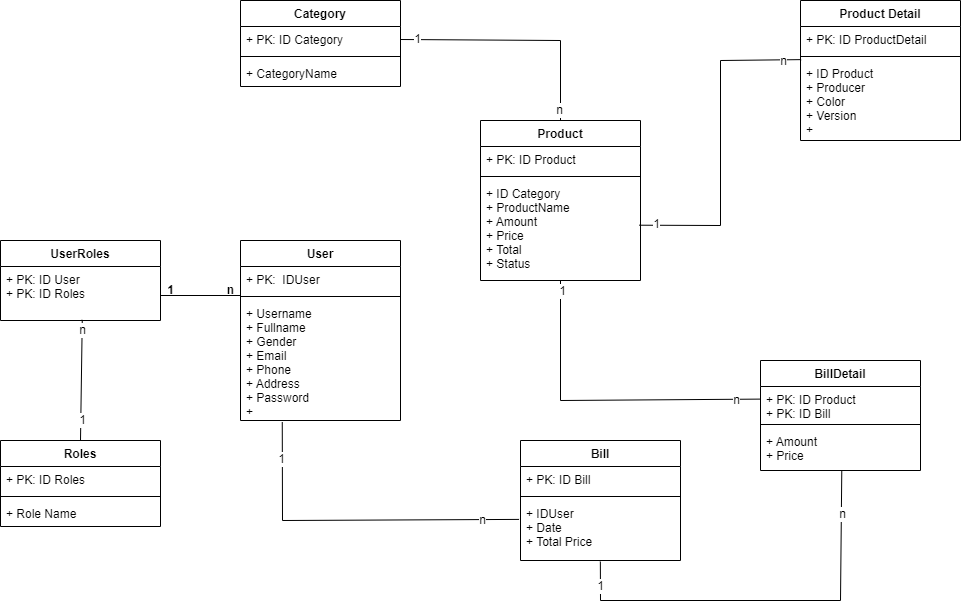

The diagram above was exported from draw.io. Its source (the exported page's mxGraphModel, read from the mxfile embedded in the PNG):
<mxGraphModel dx="850" dy="1602" grid="1" gridSize="10" guides="1" tooltips="1" connect="1" arrows="1" fold="1" page="1" pageScale="1" pageWidth="827" pageHeight="1169" math="0" shadow="0">
  <root>
    <mxCell id="WIyWlLk6GJQsqaUBKTNV-0" />
    <mxCell id="WIyWlLk6GJQsqaUBKTNV-1" parent="WIyWlLk6GJQsqaUBKTNV-0" />
    <mxCell id="a3PVc0dj_bv3JrLKZaO9-0" value="User" style="swimlane;fontStyle=1;align=center;verticalAlign=top;childLayout=stackLayout;horizontal=1;startSize=26;horizontalStack=0;resizeParent=1;resizeParentMax=0;resizeLast=0;collapsible=1;marginBottom=0;" parent="WIyWlLk6GJQsqaUBKTNV-1" vertex="1">
      <mxGeometry x="280" y="120" width="160" height="180" as="geometry" />
    </mxCell>
    <mxCell id="a3PVc0dj_bv3JrLKZaO9-1" value="+ PK:  IDUser" style="text;strokeColor=none;fillColor=none;align=left;verticalAlign=top;spacingLeft=4;spacingRight=4;overflow=hidden;rotatable=0;points=[[0,0.5],[1,0.5]];portConstraint=eastwest;" parent="a3PVc0dj_bv3JrLKZaO9-0" vertex="1">
      <mxGeometry y="26" width="160" height="26" as="geometry" />
    </mxCell>
    <mxCell id="a3PVc0dj_bv3JrLKZaO9-2" value="" style="line;strokeWidth=1;fillColor=none;align=left;verticalAlign=middle;spacingTop=-1;spacingLeft=3;spacingRight=3;rotatable=0;labelPosition=right;points=[];portConstraint=eastwest;" parent="a3PVc0dj_bv3JrLKZaO9-0" vertex="1">
      <mxGeometry y="52" width="160" height="8" as="geometry" />
    </mxCell>
    <mxCell id="a3PVc0dj_bv3JrLKZaO9-3" value="+ Username&#10;+ Fullname&#10;+ Gender&#10;+ Email&#10;+ Phone&#10;+ Address&#10;+ Password&#10;+ " style="text;strokeColor=none;fillColor=none;align=left;verticalAlign=top;spacingLeft=4;spacingRight=4;overflow=hidden;rotatable=0;points=[[0,0.5],[1,0.5]];portConstraint=eastwest;" parent="a3PVc0dj_bv3JrLKZaO9-0" vertex="1">
      <mxGeometry y="60" width="160" height="120" as="geometry" />
    </mxCell>
    <mxCell id="a3PVc0dj_bv3JrLKZaO9-8" value="UserRoles" style="swimlane;fontStyle=1;align=center;verticalAlign=top;childLayout=stackLayout;horizontal=1;startSize=26;horizontalStack=0;resizeParent=1;resizeParentMax=0;resizeLast=0;collapsible=1;marginBottom=0;" parent="WIyWlLk6GJQsqaUBKTNV-1" vertex="1">
      <mxGeometry x="40" y="120" width="160" height="80" as="geometry" />
    </mxCell>
    <mxCell id="a3PVc0dj_bv3JrLKZaO9-9" value="+ PK: ID User&#10;+ PK: ID Roles&#10;" style="text;strokeColor=none;fillColor=none;align=left;verticalAlign=top;spacingLeft=4;spacingRight=4;overflow=hidden;rotatable=0;points=[[0,0.5],[1,0.5]];portConstraint=eastwest;" parent="a3PVc0dj_bv3JrLKZaO9-8" vertex="1">
      <mxGeometry y="26" width="160" height="54" as="geometry" />
    </mxCell>
    <mxCell id="a3PVc0dj_bv3JrLKZaO9-12" value="" style="line;strokeWidth=1;fillColor=none;align=left;verticalAlign=middle;spacingTop=-1;spacingLeft=3;spacingRight=3;rotatable=0;labelPosition=right;points=[];portConstraint=eastwest;" parent="WIyWlLk6GJQsqaUBKTNV-1" vertex="1">
      <mxGeometry x="200" y="171" width="80" height="8" as="geometry" />
    </mxCell>
    <mxCell id="a3PVc0dj_bv3JrLKZaO9-13" value="n" style="text;html=1;align=center;verticalAlign=middle;resizable=0;points=[];autosize=1;strokeColor=none;fillColor=none;fontStyle=1" parent="WIyWlLk6GJQsqaUBKTNV-1" vertex="1">
      <mxGeometry x="260" y="160" width="20" height="20" as="geometry" />
    </mxCell>
    <mxCell id="a3PVc0dj_bv3JrLKZaO9-14" value="1" style="text;html=1;align=center;verticalAlign=middle;resizable=0;points=[];autosize=1;strokeColor=none;fillColor=none;fontStyle=1" parent="WIyWlLk6GJQsqaUBKTNV-1" vertex="1">
      <mxGeometry x="200" y="160" width="20" height="20" as="geometry" />
    </mxCell>
    <mxCell id="a3PVc0dj_bv3JrLKZaO9-15" value="Roles" style="swimlane;fontStyle=1;align=center;verticalAlign=top;childLayout=stackLayout;horizontal=1;startSize=26;horizontalStack=0;resizeParent=1;resizeParentMax=0;resizeLast=0;collapsible=1;marginBottom=0;" parent="WIyWlLk6GJQsqaUBKTNV-1" vertex="1">
      <mxGeometry x="40" y="320" width="160" height="86" as="geometry" />
    </mxCell>
    <mxCell id="a3PVc0dj_bv3JrLKZaO9-16" value="+ PK: ID Roles" style="text;strokeColor=none;fillColor=none;align=left;verticalAlign=top;spacingLeft=4;spacingRight=4;overflow=hidden;rotatable=0;points=[[0,0.5],[1,0.5]];portConstraint=eastwest;" parent="a3PVc0dj_bv3JrLKZaO9-15" vertex="1">
      <mxGeometry y="26" width="160" height="26" as="geometry" />
    </mxCell>
    <mxCell id="a3PVc0dj_bv3JrLKZaO9-17" value="" style="line;strokeWidth=1;fillColor=none;align=left;verticalAlign=middle;spacingTop=-1;spacingLeft=3;spacingRight=3;rotatable=0;labelPosition=right;points=[];portConstraint=eastwest;" parent="a3PVc0dj_bv3JrLKZaO9-15" vertex="1">
      <mxGeometry y="52" width="160" height="8" as="geometry" />
    </mxCell>
    <mxCell id="a3PVc0dj_bv3JrLKZaO9-18" value="+ Role Name" style="text;strokeColor=none;fillColor=none;align=left;verticalAlign=top;spacingLeft=4;spacingRight=4;overflow=hidden;rotatable=0;points=[[0,0.5],[1,0.5]];portConstraint=eastwest;" parent="a3PVc0dj_bv3JrLKZaO9-15" vertex="1">
      <mxGeometry y="60" width="160" height="26" as="geometry" />
    </mxCell>
    <mxCell id="a3PVc0dj_bv3JrLKZaO9-27" value="" style="endArrow=none;html=1;rounded=0;fontSize=12;entryX=0.511;entryY=0.988;entryDx=0;entryDy=0;entryPerimeter=0;exitX=0.5;exitY=0;exitDx=0;exitDy=0;" parent="WIyWlLk6GJQsqaUBKTNV-1" source="a3PVc0dj_bv3JrLKZaO9-15" target="a3PVc0dj_bv3JrLKZaO9-9" edge="1">
      <mxGeometry width="50" height="50" relative="1" as="geometry">
        <mxPoint x="100" y="290" as="sourcePoint" />
        <mxPoint x="150" y="240" as="targetPoint" />
      </mxGeometry>
    </mxCell>
    <mxCell id="a3PVc0dj_bv3JrLKZaO9-28" value="n" style="edgeLabel;html=1;align=center;verticalAlign=middle;resizable=0;points=[];fontSize=12;" parent="a3PVc0dj_bv3JrLKZaO9-27" vertex="1" connectable="0">
      <mxGeometry x="0.8315" relative="1" as="geometry">
        <mxPoint as="offset" />
      </mxGeometry>
    </mxCell>
    <mxCell id="a3PVc0dj_bv3JrLKZaO9-29" value="1" style="edgeLabel;html=1;align=center;verticalAlign=middle;resizable=0;points=[];fontSize=12;" parent="a3PVc0dj_bv3JrLKZaO9-27" vertex="1" connectable="0">
      <mxGeometry x="-0.666" y="-1" relative="1" as="geometry">
        <mxPoint as="offset" />
      </mxGeometry>
    </mxCell>
    <mxCell id="a3PVc0dj_bv3JrLKZaO9-30" value="Category" style="swimlane;fontStyle=1;align=center;verticalAlign=top;childLayout=stackLayout;horizontal=1;startSize=26;horizontalStack=0;resizeParent=1;resizeParentMax=0;resizeLast=0;collapsible=1;marginBottom=0;fontSize=12;" parent="WIyWlLk6GJQsqaUBKTNV-1" vertex="1">
      <mxGeometry x="280" y="-120" width="160" height="86" as="geometry" />
    </mxCell>
    <mxCell id="a3PVc0dj_bv3JrLKZaO9-31" value="+ PK: ID Category" style="text;strokeColor=none;fillColor=none;align=left;verticalAlign=top;spacingLeft=4;spacingRight=4;overflow=hidden;rotatable=0;points=[[0,0.5],[1,0.5]];portConstraint=eastwest;fontSize=12;" parent="a3PVc0dj_bv3JrLKZaO9-30" vertex="1">
      <mxGeometry y="26" width="160" height="26" as="geometry" />
    </mxCell>
    <mxCell id="a3PVc0dj_bv3JrLKZaO9-32" value="" style="line;strokeWidth=1;fillColor=none;align=left;verticalAlign=middle;spacingTop=-1;spacingLeft=3;spacingRight=3;rotatable=0;labelPosition=right;points=[];portConstraint=eastwest;fontSize=12;" parent="a3PVc0dj_bv3JrLKZaO9-30" vertex="1">
      <mxGeometry y="52" width="160" height="8" as="geometry" />
    </mxCell>
    <mxCell id="a3PVc0dj_bv3JrLKZaO9-33" value="+ CategoryName" style="text;strokeColor=none;fillColor=none;align=left;verticalAlign=top;spacingLeft=4;spacingRight=4;overflow=hidden;rotatable=0;points=[[0,0.5],[1,0.5]];portConstraint=eastwest;fontSize=12;" parent="a3PVc0dj_bv3JrLKZaO9-30" vertex="1">
      <mxGeometry y="60" width="160" height="26" as="geometry" />
    </mxCell>
    <mxCell id="a3PVc0dj_bv3JrLKZaO9-34" value="Product" style="swimlane;fontStyle=1;align=center;verticalAlign=top;childLayout=stackLayout;horizontal=1;startSize=26;horizontalStack=0;resizeParent=1;resizeParentMax=0;resizeLast=0;collapsible=1;marginBottom=0;fontSize=12;" parent="WIyWlLk6GJQsqaUBKTNV-1" vertex="1">
      <mxGeometry x="520" width="160" height="160" as="geometry" />
    </mxCell>
    <mxCell id="a3PVc0dj_bv3JrLKZaO9-35" value="+ PK: ID Product" style="text;strokeColor=none;fillColor=none;align=left;verticalAlign=top;spacingLeft=4;spacingRight=4;overflow=hidden;rotatable=0;points=[[0,0.5],[1,0.5]];portConstraint=eastwest;fontSize=12;" parent="a3PVc0dj_bv3JrLKZaO9-34" vertex="1">
      <mxGeometry y="26" width="160" height="26" as="geometry" />
    </mxCell>
    <mxCell id="a3PVc0dj_bv3JrLKZaO9-36" value="" style="line;strokeWidth=1;fillColor=none;align=left;verticalAlign=middle;spacingTop=-1;spacingLeft=3;spacingRight=3;rotatable=0;labelPosition=right;points=[];portConstraint=eastwest;fontSize=12;" parent="a3PVc0dj_bv3JrLKZaO9-34" vertex="1">
      <mxGeometry y="52" width="160" height="8" as="geometry" />
    </mxCell>
    <mxCell id="a3PVc0dj_bv3JrLKZaO9-37" value="+ ID Category &#10;+ ProductName&#10;+ Amount &#10;+ Price &#10;+ Total &#10;+ Status" style="text;strokeColor=none;fillColor=none;align=left;verticalAlign=top;spacingLeft=4;spacingRight=4;overflow=hidden;rotatable=0;points=[[0,0.5],[1,0.5]];portConstraint=eastwest;fontSize=12;" parent="a3PVc0dj_bv3JrLKZaO9-34" vertex="1">
      <mxGeometry y="60" width="160" height="100" as="geometry" />
    </mxCell>
    <mxCell id="a3PVc0dj_bv3JrLKZaO9-38" value="" style="endArrow=none;html=1;rounded=0;fontSize=12;exitX=1;exitY=0.5;exitDx=0;exitDy=0;entryX=0.5;entryY=0;entryDx=0;entryDy=0;" parent="WIyWlLk6GJQsqaUBKTNV-1" source="a3PVc0dj_bv3JrLKZaO9-31" target="a3PVc0dj_bv3JrLKZaO9-34" edge="1">
      <mxGeometry width="50" height="50" relative="1" as="geometry">
        <mxPoint x="490" y="-50" as="sourcePoint" />
        <mxPoint x="540" y="-100" as="targetPoint" />
        <Array as="points">
          <mxPoint x="600" y="-80" />
        </Array>
      </mxGeometry>
    </mxCell>
    <mxCell id="a3PVc0dj_bv3JrLKZaO9-39" value="1" style="edgeLabel;html=1;align=center;verticalAlign=middle;resizable=0;points=[];fontSize=12;" parent="a3PVc0dj_bv3JrLKZaO9-38" vertex="1" connectable="0">
      <mxGeometry x="-0.8635" y="1" relative="1" as="geometry">
        <mxPoint as="offset" />
      </mxGeometry>
    </mxCell>
    <mxCell id="a3PVc0dj_bv3JrLKZaO9-40" value="n" style="edgeLabel;html=1;align=center;verticalAlign=middle;resizable=0;points=[];fontSize=12;" parent="a3PVc0dj_bv3JrLKZaO9-38" vertex="1" connectable="0">
      <mxGeometry x="0.9073" y="-1" relative="1" as="geometry">
        <mxPoint as="offset" />
      </mxGeometry>
    </mxCell>
    <mxCell id="a3PVc0dj_bv3JrLKZaO9-41" value="Product Detail" style="swimlane;fontStyle=1;align=center;verticalAlign=top;childLayout=stackLayout;horizontal=1;startSize=26;horizontalStack=0;resizeParent=1;resizeParentMax=0;resizeLast=0;collapsible=1;marginBottom=0;fontSize=12;" parent="WIyWlLk6GJQsqaUBKTNV-1" vertex="1">
      <mxGeometry x="840" y="-120" width="160" height="140" as="geometry" />
    </mxCell>
    <mxCell id="a3PVc0dj_bv3JrLKZaO9-42" value="+ PK: ID ProductDetail" style="text;strokeColor=none;fillColor=none;align=left;verticalAlign=top;spacingLeft=4;spacingRight=4;overflow=hidden;rotatable=0;points=[[0,0.5],[1,0.5]];portConstraint=eastwest;fontSize=12;" parent="a3PVc0dj_bv3JrLKZaO9-41" vertex="1">
      <mxGeometry y="26" width="160" height="26" as="geometry" />
    </mxCell>
    <mxCell id="a3PVc0dj_bv3JrLKZaO9-43" value="" style="line;strokeWidth=1;fillColor=none;align=left;verticalAlign=middle;spacingTop=-1;spacingLeft=3;spacingRight=3;rotatable=0;labelPosition=right;points=[];portConstraint=eastwest;fontSize=12;" parent="a3PVc0dj_bv3JrLKZaO9-41" vertex="1">
      <mxGeometry y="52" width="160" height="8" as="geometry" />
    </mxCell>
    <mxCell id="a3PVc0dj_bv3JrLKZaO9-44" value="+ ID Product&#10;+ Producer&#10;+ Color&#10;+ Version&#10;+ " style="text;strokeColor=none;fillColor=none;align=left;verticalAlign=top;spacingLeft=4;spacingRight=4;overflow=hidden;rotatable=0;points=[[0,0.5],[1,0.5]];portConstraint=eastwest;fontSize=12;" parent="a3PVc0dj_bv3JrLKZaO9-41" vertex="1">
      <mxGeometry y="60" width="160" height="80" as="geometry" />
    </mxCell>
    <mxCell id="a3PVc0dj_bv3JrLKZaO9-45" value="" style="endArrow=none;html=1;rounded=0;fontSize=12;entryX=0.004;entryY=-0.011;entryDx=0;entryDy=0;entryPerimeter=0;exitX=0.993;exitY=0.447;exitDx=0;exitDy=0;exitPerimeter=0;" parent="WIyWlLk6GJQsqaUBKTNV-1" source="a3PVc0dj_bv3JrLKZaO9-37" target="a3PVc0dj_bv3JrLKZaO9-44" edge="1">
      <mxGeometry width="50" height="50" relative="1" as="geometry">
        <mxPoint x="730" y="-20" as="sourcePoint" />
        <mxPoint x="780" y="-70" as="targetPoint" />
        <Array as="points">
          <mxPoint x="760" y="105" />
          <mxPoint x="760" y="-60" />
        </Array>
      </mxGeometry>
    </mxCell>
    <mxCell id="a3PVc0dj_bv3JrLKZaO9-46" value="n" style="edgeLabel;html=1;align=center;verticalAlign=middle;resizable=0;points=[];fontSize=12;" parent="a3PVc0dj_bv3JrLKZaO9-45" vertex="1" connectable="0">
      <mxGeometry x="0.8914" y="-1" relative="1" as="geometry">
        <mxPoint as="offset" />
      </mxGeometry>
    </mxCell>
    <mxCell id="a3PVc0dj_bv3JrLKZaO9-47" value="1" style="edgeLabel;html=1;align=center;verticalAlign=middle;resizable=0;points=[];fontSize=12;" parent="a3PVc0dj_bv3JrLKZaO9-45" vertex="1" connectable="0">
      <mxGeometry x="-0.8994" y="1" relative="1" as="geometry">
        <mxPoint as="offset" />
      </mxGeometry>
    </mxCell>
    <mxCell id="a3PVc0dj_bv3JrLKZaO9-48" value="Bill" style="swimlane;fontStyle=1;align=center;verticalAlign=top;childLayout=stackLayout;horizontal=1;startSize=26;horizontalStack=0;resizeParent=1;resizeParentMax=0;resizeLast=0;collapsible=1;marginBottom=0;fontSize=12;" parent="WIyWlLk6GJQsqaUBKTNV-1" vertex="1">
      <mxGeometry x="560" y="320" width="160" height="120" as="geometry" />
    </mxCell>
    <mxCell id="a3PVc0dj_bv3JrLKZaO9-49" value="+ PK: ID Bill" style="text;strokeColor=none;fillColor=none;align=left;verticalAlign=top;spacingLeft=4;spacingRight=4;overflow=hidden;rotatable=0;points=[[0,0.5],[1,0.5]];portConstraint=eastwest;fontSize=12;" parent="a3PVc0dj_bv3JrLKZaO9-48" vertex="1">
      <mxGeometry y="26" width="160" height="26" as="geometry" />
    </mxCell>
    <mxCell id="a3PVc0dj_bv3JrLKZaO9-50" value="" style="line;strokeWidth=1;fillColor=none;align=left;verticalAlign=middle;spacingTop=-1;spacingLeft=3;spacingRight=3;rotatable=0;labelPosition=right;points=[];portConstraint=eastwest;fontSize=12;" parent="a3PVc0dj_bv3JrLKZaO9-48" vertex="1">
      <mxGeometry y="52" width="160" height="8" as="geometry" />
    </mxCell>
    <mxCell id="a3PVc0dj_bv3JrLKZaO9-51" value="+ IDUser&#10;+ Date&#10;+ Total Price" style="text;strokeColor=none;fillColor=none;align=left;verticalAlign=top;spacingLeft=4;spacingRight=4;overflow=hidden;rotatable=0;points=[[0,0.5],[1,0.5]];portConstraint=eastwest;fontSize=12;" parent="a3PVc0dj_bv3JrLKZaO9-48" vertex="1">
      <mxGeometry y="60" width="160" height="60" as="geometry" />
    </mxCell>
    <mxCell id="a3PVc0dj_bv3JrLKZaO9-52" value="BillDetail" style="swimlane;fontStyle=1;align=center;verticalAlign=top;childLayout=stackLayout;horizontal=1;startSize=26;horizontalStack=0;resizeParent=1;resizeParentMax=0;resizeLast=0;collapsible=1;marginBottom=0;fontSize=12;" parent="WIyWlLk6GJQsqaUBKTNV-1" vertex="1">
      <mxGeometry x="800" y="240" width="160" height="110" as="geometry" />
    </mxCell>
    <mxCell id="a3PVc0dj_bv3JrLKZaO9-53" value="+ PK: ID Product&#10;+ PK: ID Bill" style="text;strokeColor=none;fillColor=none;align=left;verticalAlign=top;spacingLeft=4;spacingRight=4;overflow=hidden;rotatable=0;points=[[0,0.5],[1,0.5]];portConstraint=eastwest;fontSize=12;" parent="a3PVc0dj_bv3JrLKZaO9-52" vertex="1">
      <mxGeometry y="26" width="160" height="34" as="geometry" />
    </mxCell>
    <mxCell id="a3PVc0dj_bv3JrLKZaO9-54" value="" style="line;strokeWidth=1;fillColor=none;align=left;verticalAlign=middle;spacingTop=-1;spacingLeft=3;spacingRight=3;rotatable=0;labelPosition=right;points=[];portConstraint=eastwest;fontSize=12;" parent="a3PVc0dj_bv3JrLKZaO9-52" vertex="1">
      <mxGeometry y="60" width="160" height="8" as="geometry" />
    </mxCell>
    <mxCell id="a3PVc0dj_bv3JrLKZaO9-55" value="+ Amount&#10;+ Price" style="text;strokeColor=none;fillColor=none;align=left;verticalAlign=top;spacingLeft=4;spacingRight=4;overflow=hidden;rotatable=0;points=[[0,0.5],[1,0.5]];portConstraint=eastwest;fontSize=12;" parent="a3PVc0dj_bv3JrLKZaO9-52" vertex="1">
      <mxGeometry y="68" width="160" height="42" as="geometry" />
    </mxCell>
    <mxCell id="a3PVc0dj_bv3JrLKZaO9-56" value="" style="endArrow=none;html=1;rounded=0;fontSize=12;entryX=-0.005;entryY=0.371;entryDx=0;entryDy=0;entryPerimeter=0;" parent="WIyWlLk6GJQsqaUBKTNV-1" target="a3PVc0dj_bv3JrLKZaO9-53" edge="1">
      <mxGeometry width="50" height="50" relative="1" as="geometry">
        <mxPoint x="600" y="160" as="sourcePoint" />
        <mxPoint x="720" y="230" as="targetPoint" />
        <Array as="points">
          <mxPoint x="600" y="280" />
        </Array>
      </mxGeometry>
    </mxCell>
    <mxCell id="a3PVc0dj_bv3JrLKZaO9-57" value="1" style="edgeLabel;html=1;align=center;verticalAlign=middle;resizable=0;points=[];fontSize=12;" parent="a3PVc0dj_bv3JrLKZaO9-56" vertex="1" connectable="0">
      <mxGeometry x="-0.9343" y="2" relative="1" as="geometry">
        <mxPoint as="offset" />
      </mxGeometry>
    </mxCell>
    <mxCell id="a3PVc0dj_bv3JrLKZaO9-58" value="n" style="edgeLabel;html=1;align=center;verticalAlign=middle;resizable=0;points=[];fontSize=12;" parent="a3PVc0dj_bv3JrLKZaO9-56" vertex="1" connectable="0">
      <mxGeometry x="0.8546" y="-1" relative="1" as="geometry">
        <mxPoint as="offset" />
      </mxGeometry>
    </mxCell>
    <mxCell id="a3PVc0dj_bv3JrLKZaO9-59" value="" style="endArrow=none;html=1;rounded=0;fontSize=12;entryX=0.508;entryY=0.997;entryDx=0;entryDy=0;entryPerimeter=0;exitX=0.499;exitY=1.018;exitDx=0;exitDy=0;exitPerimeter=0;" parent="WIyWlLk6GJQsqaUBKTNV-1" source="a3PVc0dj_bv3JrLKZaO9-51" target="a3PVc0dj_bv3JrLKZaO9-55" edge="1">
      <mxGeometry width="50" height="50" relative="1" as="geometry">
        <mxPoint x="850" y="490" as="sourcePoint" />
        <mxPoint x="900" y="440" as="targetPoint" />
        <Array as="points">
          <mxPoint x="640" y="480" />
          <mxPoint x="880" y="480" />
        </Array>
      </mxGeometry>
    </mxCell>
    <mxCell id="a3PVc0dj_bv3JrLKZaO9-60" value="n" style="edgeLabel;html=1;align=center;verticalAlign=middle;resizable=0;points=[];fontSize=12;" parent="a3PVc0dj_bv3JrLKZaO9-59" vertex="1" connectable="0">
      <mxGeometry x="0.7906" y="-1" relative="1" as="geometry">
        <mxPoint as="offset" />
      </mxGeometry>
    </mxCell>
    <mxCell id="a3PVc0dj_bv3JrLKZaO9-61" value="1" style="edgeLabel;html=1;align=center;verticalAlign=middle;resizable=0;points=[];fontSize=12;" parent="a3PVc0dj_bv3JrLKZaO9-59" vertex="1" connectable="0">
      <mxGeometry x="-0.8791" relative="1" as="geometry">
        <mxPoint as="offset" />
      </mxGeometry>
    </mxCell>
    <mxCell id="a3PVc0dj_bv3JrLKZaO9-62" value="" style="endArrow=none;html=1;rounded=0;fontSize=12;entryX=-0.009;entryY=0.315;entryDx=0;entryDy=0;entryPerimeter=0;exitX=0.261;exitY=1.013;exitDx=0;exitDy=0;exitPerimeter=0;" parent="WIyWlLk6GJQsqaUBKTNV-1" source="a3PVc0dj_bv3JrLKZaO9-3" target="a3PVc0dj_bv3JrLKZaO9-51" edge="1">
      <mxGeometry width="50" height="50" relative="1" as="geometry">
        <mxPoint x="470" y="410" as="sourcePoint" />
        <mxPoint x="520" y="360" as="targetPoint" />
        <Array as="points">
          <mxPoint x="322" y="400" />
        </Array>
      </mxGeometry>
    </mxCell>
    <mxCell id="a3PVc0dj_bv3JrLKZaO9-63" value="n" style="edgeLabel;html=1;align=center;verticalAlign=middle;resizable=0;points=[];fontSize=12;" parent="a3PVc0dj_bv3JrLKZaO9-62" vertex="1" connectable="0">
      <mxGeometry x="0.783" y="-1" relative="1" as="geometry">
        <mxPoint as="offset" />
      </mxGeometry>
    </mxCell>
    <mxCell id="a3PVc0dj_bv3JrLKZaO9-64" value="1" style="edgeLabel;html=1;align=center;verticalAlign=middle;resizable=0;points=[];fontSize=12;" parent="a3PVc0dj_bv3JrLKZaO9-62" vertex="1" connectable="0">
      <mxGeometry x="-0.7811" y="-1" relative="1" as="geometry">
        <mxPoint as="offset" />
      </mxGeometry>
    </mxCell>
  </root>
</mxGraphModel>